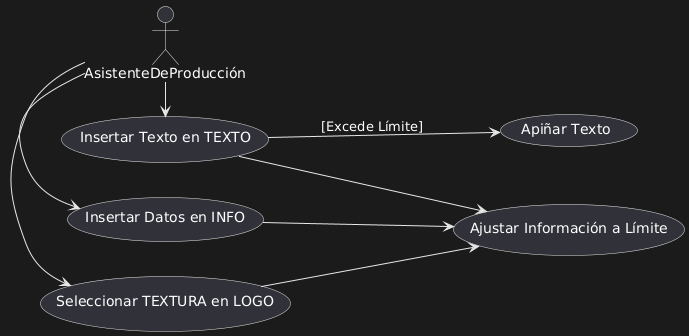

The diagram above was rendered by PlantUML. Its source (embedded in the PNG):
@startuml
left to right direction
actor AsistenteDeProducción as ADP

ADP -right-> (Seleccionar TEXTURA en LOGO)
ADP -right-> (Insertar Texto en TEXTO)
ADP -right-> (Insertar Datos en INFO)

(Seleccionar TEXTURA en LOGO) -down-> (Ajustar Información a Límite)
(Insertar Texto en TEXTO) -down-> (Ajustar Información a Límite)
(Insertar Datos en INFO) -down-> (Ajustar Información a Límite)
(Insertar Texto en TEXTO) --> (Apiñar Texto) : [Excede Límite]
@enduml